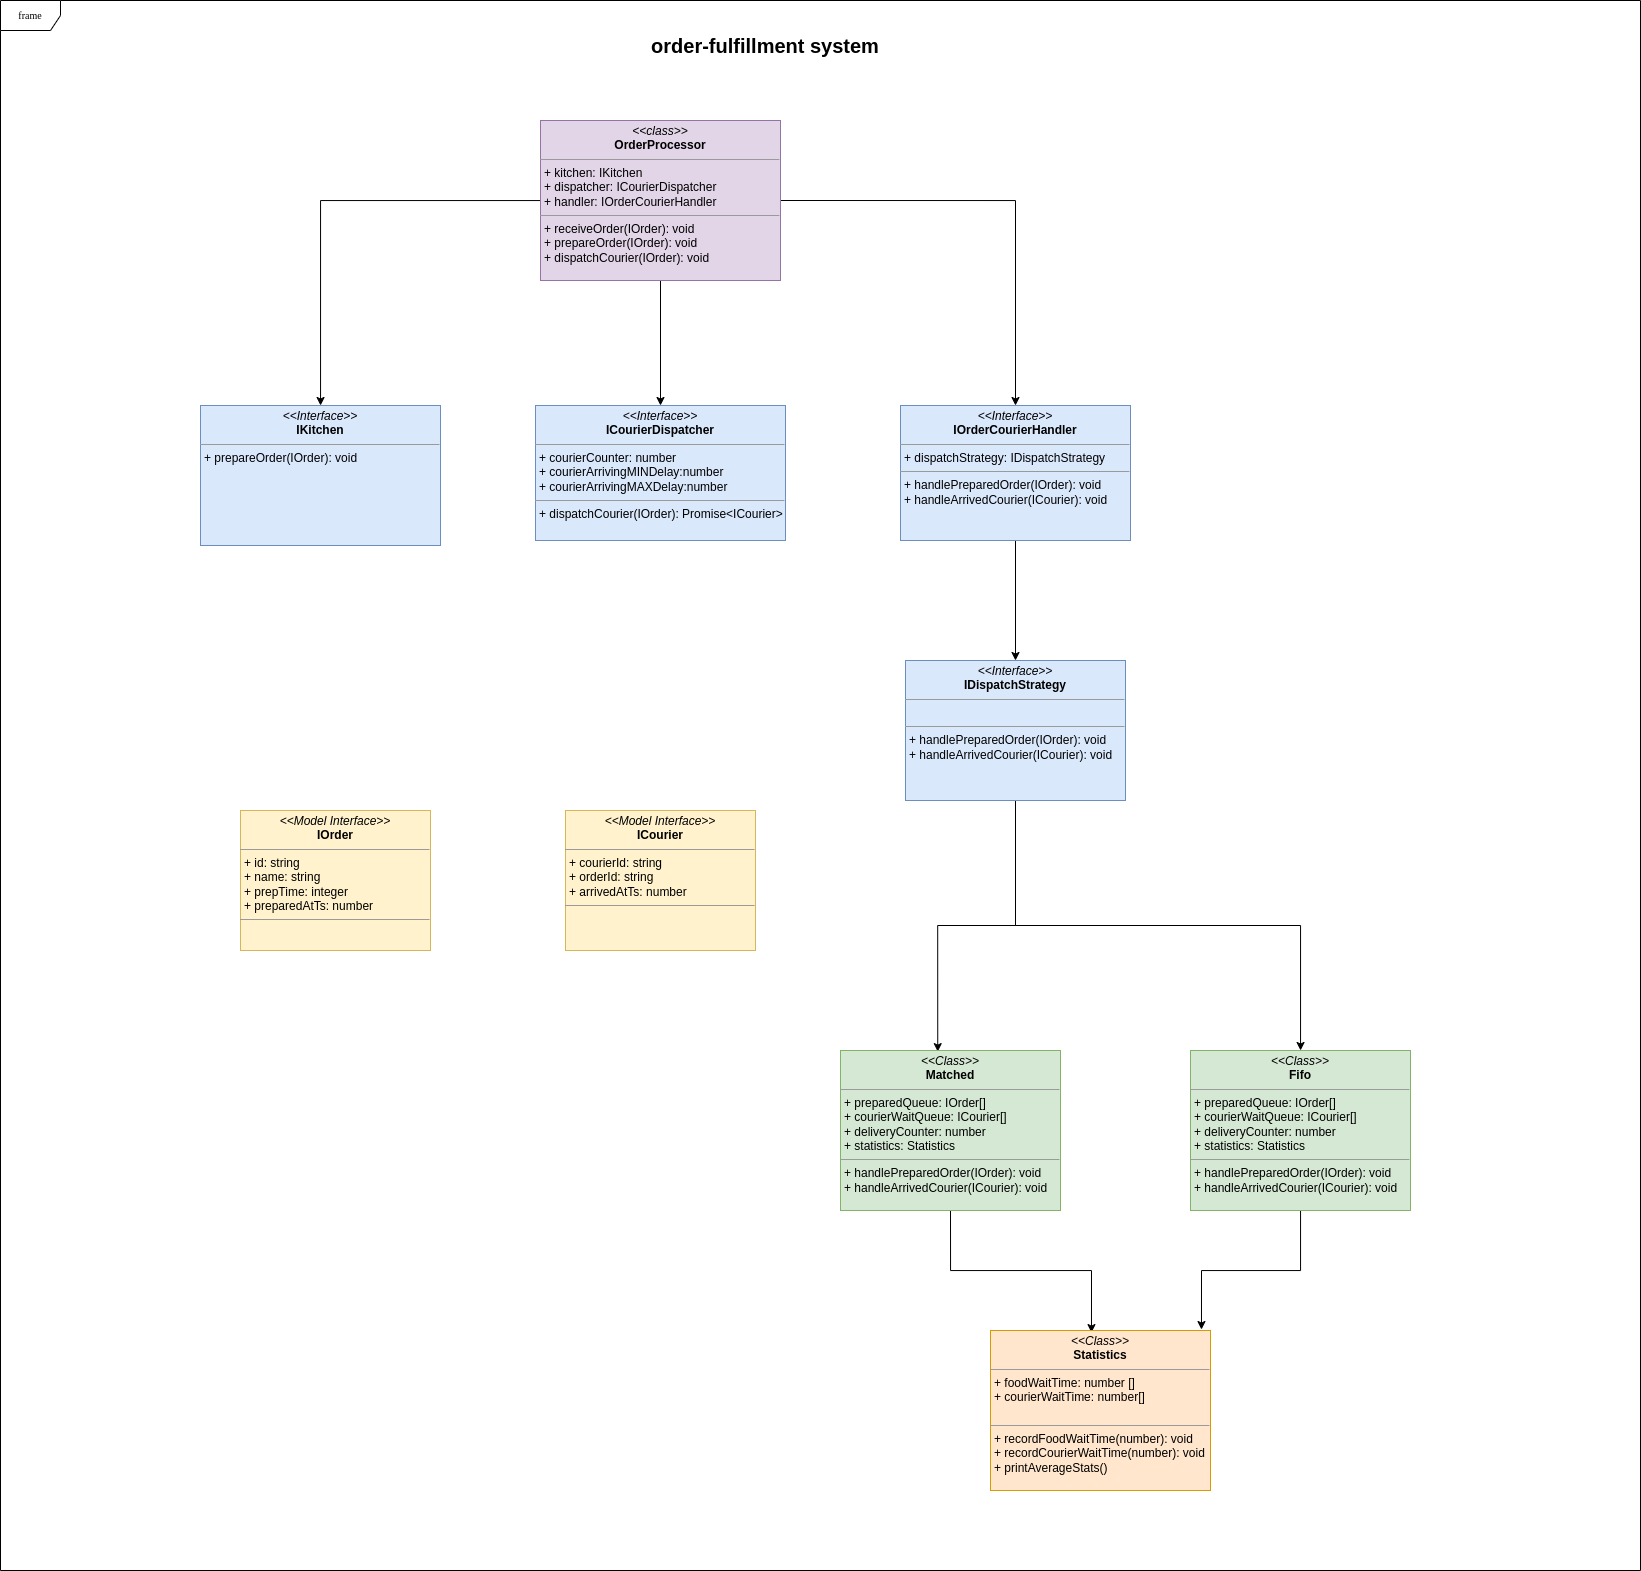

The diagram above was exported from draw.io. Its source (the exported page's mxGraphModel, read from the mxfile embedded in the PNG):
<mxGraphModel dx="1291" dy="1891" grid="1" gridSize="10" guides="1" tooltips="1" connect="1" arrows="1" fold="1" page="1" pageScale="1" pageWidth="850" pageHeight="1100" background="none" math="0" shadow="0">
  <root>
    <mxCell id="0" />
    <mxCell id="1" parent="0" />
    <mxCell id="17acba5748e5396b-1" value="frame" style="shape=umlFrame;whiteSpace=wrap;html=1;rounded=0;shadow=0;comic=0;labelBackgroundColor=none;strokeWidth=1;fontFamily=Verdana;fontSize=10;align=center;" parent="1" vertex="1">
      <mxGeometry x="40" y="-370" width="1640" height="1570" as="geometry" />
    </mxCell>
    <mxCell id="OfoZQse1A-FF7OPYduyT-23" style="edgeStyle=orthogonalEdgeStyle;rounded=0;orthogonalLoop=1;jettySize=auto;html=1;entryX=0.442;entryY=0.007;entryDx=0;entryDy=0;entryPerimeter=0;" parent="1" source="5d2195bd80daf111-12" target="OfoZQse1A-FF7OPYduyT-19" edge="1">
      <mxGeometry relative="1" as="geometry" />
    </mxCell>
    <mxCell id="OfoZQse1A-FF7OPYduyT-25" style="edgeStyle=orthogonalEdgeStyle;rounded=0;orthogonalLoop=1;jettySize=auto;html=1;exitX=0.5;exitY=1;exitDx=0;exitDy=0;" parent="1" source="5d2195bd80daf111-12" target="OfoZQse1A-FF7OPYduyT-24" edge="1">
      <mxGeometry relative="1" as="geometry" />
    </mxCell>
    <mxCell id="5d2195bd80daf111-12" value="&lt;p style=&quot;margin: 0px ; margin-top: 4px ; text-align: center&quot;&gt;&lt;i&gt;&amp;lt;&amp;lt;Interface&amp;gt;&amp;gt;&lt;/i&gt;&lt;br&gt;&lt;span style=&quot;text-align: left&quot;&gt;&lt;b&gt;IDispatchStrategy&lt;/b&gt;&lt;/span&gt;&lt;br&gt;&lt;/p&gt;&lt;hr size=&quot;1&quot;&gt;&lt;p style=&quot;margin: 0px ; margin-left: 4px&quot;&gt;&lt;br&gt;&lt;/p&gt;&lt;hr size=&quot;1&quot;&gt;&lt;p style=&quot;margin: 0px 0px 0px 4px&quot;&gt;+ handlePreparedOrder(IOrder): void&lt;/p&gt;&lt;p style=&quot;margin: 0px 0px 0px 4px&quot;&gt;+ handleArrivedCourier(ICourier): void&lt;/p&gt;" style="verticalAlign=top;align=left;overflow=fill;fontSize=12;fontFamily=Helvetica;html=1;rounded=0;shadow=0;comic=0;labelBackgroundColor=none;strokeWidth=1;fillColor=#dae8fc;strokeColor=#6c8ebf;" parent="1" vertex="1">
      <mxGeometry x="945" y="290" width="220" height="140" as="geometry" />
    </mxCell>
    <mxCell id="5d2195bd80daf111-15" value="&lt;p style=&quot;margin: 0px ; margin-top: 4px ; text-align: center&quot;&gt;&lt;i&gt;&amp;lt;&amp;lt;Interface&amp;gt;&amp;gt;&lt;/i&gt;&lt;br&gt;&lt;b&gt;ICourierDispatcher&lt;/b&gt;&lt;/p&gt;&lt;hr size=&quot;1&quot;&gt;&lt;p style=&quot;margin: 0px ; margin-left: 4px&quot;&gt;+ courierCounter: number&lt;br&gt;+ courierArrivingMINDelay:number&lt;br&gt;+ courierArrivingMAXDelay:number&lt;/p&gt;&lt;hr size=&quot;1&quot;&gt;&lt;p style=&quot;margin: 0px ; margin-left: 4px&quot;&gt;+ dispatchCourier(IOrder): Promise&amp;lt;ICourier&amp;gt;&lt;/p&gt;&lt;p style=&quot;margin: 0px ; margin-left: 4px&quot;&gt;&lt;br&gt;&lt;/p&gt;" style="verticalAlign=top;align=left;overflow=fill;fontSize=12;fontFamily=Helvetica;html=1;rounded=0;shadow=0;comic=0;labelBackgroundColor=none;strokeWidth=1;fillColor=#dae8fc;strokeColor=#6c8ebf;" parent="1" vertex="1">
      <mxGeometry x="575" y="35" width="250" height="135" as="geometry" />
    </mxCell>
    <mxCell id="5d2195bd80daf111-18" value="&lt;p style=&quot;margin: 0px ; margin-top: 4px ; text-align: center&quot;&gt;&lt;i&gt;&amp;lt;&amp;lt;Model Interface&amp;gt;&amp;gt;&lt;/i&gt;&lt;br&gt;&lt;b&gt;IOrder&lt;/b&gt;&lt;/p&gt;&lt;hr size=&quot;1&quot;&gt;&lt;p style=&quot;margin: 0px ; margin-left: 4px&quot;&gt;+ id: string&lt;br&gt;+ name: string&lt;/p&gt;&lt;p style=&quot;margin: 0px ; margin-left: 4px&quot;&gt;+ prepTime: integer&lt;/p&gt;&lt;p style=&quot;margin: 0px ; margin-left: 4px&quot;&gt;+ preparedAtTs&lt;span&gt;: number&lt;/span&gt;&lt;/p&gt;&lt;hr size=&quot;1&quot;&gt;&lt;p style=&quot;margin: 0px ; margin-left: 4px&quot;&gt;&lt;br&gt;&lt;/p&gt;" style="verticalAlign=top;align=left;overflow=fill;fontSize=12;fontFamily=Helvetica;html=1;rounded=0;shadow=0;comic=0;labelBackgroundColor=none;strokeWidth=1;fillColor=#fff2cc;strokeColor=#d6b656;" parent="1" vertex="1">
      <mxGeometry x="280" y="440" width="190" height="140" as="geometry" />
    </mxCell>
    <mxCell id="5d2195bd80daf111-19" value="&lt;p style=&quot;margin: 0px ; margin-top: 4px ; text-align: center&quot;&gt;&lt;i&gt;&amp;lt;&amp;lt;Interface&amp;gt;&amp;gt;&lt;/i&gt;&lt;br&gt;&lt;b&gt;IKitchen&lt;/b&gt;&lt;/p&gt;&lt;hr size=&quot;1&quot;&gt;&lt;p style=&quot;margin: 0px ; margin-left: 4px&quot;&gt;&lt;/p&gt;&lt;p style=&quot;margin: 0px ; margin-left: 4px&quot;&gt;+ prepareOrder(IOrder): void&lt;br&gt;&lt;br&gt;&lt;/p&gt;" style="verticalAlign=top;align=left;overflow=fill;fontSize=12;fontFamily=Helvetica;html=1;rounded=0;shadow=0;comic=0;labelBackgroundColor=none;strokeWidth=1;fillColor=#dae8fc;strokeColor=#6c8ebf;" parent="1" vertex="1">
      <mxGeometry x="240" y="35" width="240" height="140" as="geometry" />
    </mxCell>
    <mxCell id="5d2195bd80daf111-20" value="&lt;p style=&quot;margin: 0px ; margin-top: 4px ; text-align: center&quot;&gt;&lt;i&gt;&amp;lt;&amp;lt;Model Interface&amp;gt;&amp;gt;&lt;/i&gt;&lt;br&gt;&lt;b&gt;ICourier&lt;/b&gt;&lt;/p&gt;&lt;hr size=&quot;1&quot;&gt;&lt;p style=&quot;margin: 0px ; margin-left: 4px&quot;&gt;+ courierId: string&lt;/p&gt;&lt;p style=&quot;margin: 0px ; margin-left: 4px&quot;&gt;+ orderId: string&lt;br&gt;+ arrivedAtTs: number&lt;/p&gt;&lt;hr size=&quot;1&quot;&gt;&lt;p style=&quot;margin: 0px ; margin-left: 4px&quot;&gt;&lt;br&gt;&lt;/p&gt;" style="verticalAlign=top;align=left;overflow=fill;fontSize=12;fontFamily=Helvetica;html=1;rounded=0;shadow=0;comic=0;labelBackgroundColor=none;strokeWidth=1;fillColor=#fff2cc;strokeColor=#d6b656;" parent="1" vertex="1">
      <mxGeometry x="605" y="440" width="190" height="140" as="geometry" />
    </mxCell>
    <mxCell id="OfoZQse1A-FF7OPYduyT-18" style="edgeStyle=orthogonalEdgeStyle;rounded=0;orthogonalLoop=1;jettySize=auto;html=1;exitX=0.5;exitY=1;exitDx=0;exitDy=0;" parent="1" source="OfoZQse1A-FF7OPYduyT-17" target="5d2195bd80daf111-15" edge="1">
      <mxGeometry relative="1" as="geometry" />
    </mxCell>
    <mxCell id="OfoZQse1A-FF7OPYduyT-26" style="edgeStyle=orthogonalEdgeStyle;rounded=0;orthogonalLoop=1;jettySize=auto;html=1;" parent="1" source="OfoZQse1A-FF7OPYduyT-17" target="5d2195bd80daf111-19" edge="1">
      <mxGeometry relative="1" as="geometry" />
    </mxCell>
    <mxCell id="Lj2ss87iOa7eChPS7DdV-2" style="edgeStyle=orthogonalEdgeStyle;rounded=0;orthogonalLoop=1;jettySize=auto;html=1;exitX=1;exitY=0.5;exitDx=0;exitDy=0;" edge="1" parent="1" source="OfoZQse1A-FF7OPYduyT-17" target="Lj2ss87iOa7eChPS7DdV-1">
      <mxGeometry relative="1" as="geometry" />
    </mxCell>
    <mxCell id="OfoZQse1A-FF7OPYduyT-17" value="&lt;p style=&quot;margin: 0px ; margin-top: 4px ; text-align: center&quot;&gt;&lt;i&gt;&amp;lt;&amp;lt;class&amp;gt;&amp;gt;&lt;/i&gt;&lt;br&gt;&lt;b&gt;OrderProcessor&lt;/b&gt;&lt;/p&gt;&lt;hr size=&quot;1&quot;&gt;&lt;p style=&quot;margin: 0px ; margin-left: 4px&quot;&gt;+ kitchen: IKitchen&lt;br&gt;+ dispatcher: ICourierDispatcher&lt;/p&gt;&lt;p style=&quot;margin: 0px ; margin-left: 4px&quot;&gt;+ handler:&amp;nbsp;IOrderCourierHandler&lt;/p&gt;&lt;hr size=&quot;1&quot;&gt;&lt;p style=&quot;margin: 0px ; margin-left: 4px&quot;&gt;+ receiveOrder(&lt;span style=&quot;text-align: center&quot;&gt;IOrder&lt;/span&gt;): void&lt;/p&gt;&lt;p style=&quot;margin: 0px ; margin-left: 4px&quot;&gt;+ prepareOrder(IOrder): void&lt;/p&gt;&lt;p style=&quot;margin: 0px ; margin-left: 4px&quot;&gt;&lt;span style=&quot;text-align: center&quot;&gt;+ dispatchCourier(IOrder&lt;/span&gt;&lt;span style=&quot;text-align: center&quot;&gt;): void&lt;/span&gt;&lt;/p&gt;" style="verticalAlign=top;align=left;overflow=fill;fontSize=12;fontFamily=Helvetica;html=1;rounded=0;shadow=0;comic=0;labelBackgroundColor=none;strokeWidth=1;fillColor=#e1d5e7;strokeColor=#9673a6;" parent="1" vertex="1">
      <mxGeometry x="580" y="-250" width="240" height="160" as="geometry" />
    </mxCell>
    <mxCell id="Lj2ss87iOa7eChPS7DdV-7" style="edgeStyle=orthogonalEdgeStyle;rounded=0;orthogonalLoop=1;jettySize=auto;html=1;exitX=0.5;exitY=1;exitDx=0;exitDy=0;entryX=0.459;entryY=0.013;entryDx=0;entryDy=0;entryPerimeter=0;" edge="1" parent="1" source="OfoZQse1A-FF7OPYduyT-19" target="Lj2ss87iOa7eChPS7DdV-6">
      <mxGeometry relative="1" as="geometry" />
    </mxCell>
    <mxCell id="OfoZQse1A-FF7OPYduyT-19" value="&lt;p style=&quot;margin: 0px ; margin-top: 4px ; text-align: center&quot;&gt;&lt;i&gt;&amp;lt;&amp;lt;Class&amp;gt;&amp;gt;&lt;/i&gt;&lt;br&gt;&lt;span style=&quot;text-align: left&quot;&gt;&lt;b&gt;Matched&lt;/b&gt;&lt;/span&gt;&lt;br&gt;&lt;/p&gt;&lt;hr size=&quot;1&quot;&gt;&lt;p style=&quot;margin: 0px ; margin-left: 4px&quot;&gt;+ preparedQueue: IOrder[]&lt;br&gt;+ courierWaitQueue: ICourier[]&lt;/p&gt;&lt;p style=&quot;margin: 0px ; margin-left: 4px&quot;&gt;+&amp;nbsp;deliveryCounter: number&lt;/p&gt;&lt;p style=&quot;margin: 0px ; margin-left: 4px&quot;&gt;+&amp;nbsp;statistics:&amp;nbsp;Statistics&lt;/p&gt;&lt;hr size=&quot;1&quot;&gt;&lt;p style=&quot;margin: 0px 0px 0px 4px&quot;&gt;+ handlePreparedOrder(IOrder): void&lt;/p&gt;&lt;p style=&quot;margin: 0px 0px 0px 4px&quot;&gt;+ handleArrivedCourier(ICourier): void&lt;/p&gt;" style="verticalAlign=top;align=left;overflow=fill;fontSize=12;fontFamily=Helvetica;html=1;rounded=0;shadow=0;comic=0;labelBackgroundColor=none;strokeWidth=1;fillColor=#d5e8d4;strokeColor=#82b366;" parent="1" vertex="1">
      <mxGeometry x="880" y="680" width="220" height="160" as="geometry" />
    </mxCell>
    <mxCell id="Lj2ss87iOa7eChPS7DdV-8" style="edgeStyle=orthogonalEdgeStyle;rounded=0;orthogonalLoop=1;jettySize=auto;html=1;entryX=0.959;entryY=-0.006;entryDx=0;entryDy=0;entryPerimeter=0;" edge="1" parent="1" source="OfoZQse1A-FF7OPYduyT-24" target="Lj2ss87iOa7eChPS7DdV-6">
      <mxGeometry relative="1" as="geometry" />
    </mxCell>
    <mxCell id="OfoZQse1A-FF7OPYduyT-24" value="&lt;p style=&quot;margin: 0px ; margin-top: 4px ; text-align: center&quot;&gt;&lt;i&gt;&amp;lt;&amp;lt;Class&amp;gt;&amp;gt;&lt;/i&gt;&lt;br&gt;&lt;span style=&quot;text-align: left&quot;&gt;&lt;b&gt;Fifo&lt;/b&gt;&lt;/span&gt;&lt;br&gt;&lt;/p&gt;&lt;hr size=&quot;1&quot;&gt;&lt;p style=&quot;margin: 0px 0px 0px 4px&quot;&gt;+ preparedQueue: IOrder[]&lt;br&gt;+ courierWaitQueue: ICourier[]&lt;/p&gt;&lt;p style=&quot;margin: 0px 0px 0px 4px&quot;&gt;+&amp;nbsp;deliveryCounter: number&lt;/p&gt;&lt;p style=&quot;margin: 0px 0px 0px 4px&quot;&gt;+&amp;nbsp;statistics:&amp;nbsp;Statistics&lt;/p&gt;&lt;hr size=&quot;1&quot;&gt;&lt;p style=&quot;margin: 0px 0px 0px 4px&quot;&gt;+ handlePreparedOrder(IOrder): void&lt;/p&gt;&lt;p style=&quot;margin: 0px 0px 0px 4px&quot;&gt;+ handleArrivedCourier(ICourier): void&lt;/p&gt;" style="verticalAlign=top;align=left;overflow=fill;fontSize=12;fontFamily=Helvetica;html=1;rounded=0;shadow=0;comic=0;labelBackgroundColor=none;strokeWidth=1;fillColor=#d5e8d4;strokeColor=#82b366;" parent="1" vertex="1">
      <mxGeometry x="1230" y="680" width="220" height="160" as="geometry" />
    </mxCell>
    <mxCell id="Lj2ss87iOa7eChPS7DdV-3" style="edgeStyle=orthogonalEdgeStyle;rounded=0;orthogonalLoop=1;jettySize=auto;html=1;" edge="1" parent="1" source="Lj2ss87iOa7eChPS7DdV-1" target="5d2195bd80daf111-12">
      <mxGeometry relative="1" as="geometry" />
    </mxCell>
    <mxCell id="Lj2ss87iOa7eChPS7DdV-1" value="&lt;p style=&quot;margin: 0px ; margin-top: 4px ; text-align: center&quot;&gt;&lt;i&gt;&amp;lt;&amp;lt;Interface&amp;gt;&amp;gt;&lt;/i&gt;&lt;br&gt;&lt;b&gt;IOrderCourierHandler&lt;/b&gt;&lt;/p&gt;&lt;hr size=&quot;1&quot;&gt;&lt;p style=&quot;margin: 0px ; margin-left: 4px&quot;&gt;+&amp;nbsp;dispatchStrategy:&amp;nbsp;IDispatchStrategy&lt;br&gt;&lt;/p&gt;&lt;hr size=&quot;1&quot;&gt;&lt;p style=&quot;margin: 0px ; margin-left: 4px&quot;&gt;+ handlePreparedOrder(IOrder): void&lt;/p&gt;&lt;p style=&quot;margin: 0px ; margin-left: 4px&quot;&gt;+ handleArrivedCourier(ICourier): void&lt;br&gt;&lt;/p&gt;&lt;p style=&quot;margin: 0px ; margin-left: 4px&quot;&gt;&lt;br&gt;&lt;/p&gt;" style="verticalAlign=top;align=left;overflow=fill;fontSize=12;fontFamily=Helvetica;html=1;rounded=0;shadow=0;comic=0;labelBackgroundColor=none;strokeWidth=1;fillColor=#dae8fc;strokeColor=#6c8ebf;" vertex="1" parent="1">
      <mxGeometry x="940" y="35" width="230" height="135" as="geometry" />
    </mxCell>
    <mxCell id="Lj2ss87iOa7eChPS7DdV-6" value="&lt;p style=&quot;margin: 0px ; margin-top: 4px ; text-align: center&quot;&gt;&lt;i&gt;&amp;lt;&amp;lt;Class&amp;gt;&amp;gt;&lt;/i&gt;&lt;br&gt;&lt;span style=&quot;text-align: left&quot;&gt;&lt;b&gt;Statistics&lt;/b&gt;&lt;/span&gt;&lt;br&gt;&lt;/p&gt;&lt;hr size=&quot;1&quot;&gt;&lt;p style=&quot;margin: 0px ; margin-left: 4px&quot;&gt;+ foodWaitTime: number []&lt;br&gt;+ courierWaitTime: number[]&lt;/p&gt;&lt;p style=&quot;margin: 0px ; margin-left: 4px&quot;&gt;&lt;br&gt;&lt;/p&gt;&lt;hr size=&quot;1&quot;&gt;&lt;p style=&quot;margin: 0px 0px 0px 4px&quot;&gt;+ recordFoodWaitTime(number): void&lt;/p&gt;&lt;p style=&quot;margin: 0px 0px 0px 4px&quot;&gt;+ recordCourierWaitTime(number): void&lt;/p&gt;&lt;p style=&quot;margin: 0px 0px 0px 4px&quot;&gt;+&amp;nbsp;printAverageStats()&lt;/p&gt;" style="verticalAlign=top;align=left;overflow=fill;fontSize=12;fontFamily=Helvetica;html=1;rounded=0;shadow=0;comic=0;labelBackgroundColor=none;strokeWidth=1;fillColor=#ffe6cc;strokeColor=#d79b00;" vertex="1" parent="1">
      <mxGeometry x="1030" y="960" width="220" height="160" as="geometry" />
    </mxCell>
    <mxCell id="Lj2ss87iOa7eChPS7DdV-9" value="&lt;b&gt;&lt;font style=&quot;font-size: 20px&quot;&gt;order-fulfillment system&lt;/font&gt;&lt;/b&gt;" style="text;html=1;strokeColor=none;fillColor=none;align=center;verticalAlign=middle;whiteSpace=wrap;rounded=0;" vertex="1" parent="1">
      <mxGeometry x="640" y="-340" width="330" height="30" as="geometry" />
    </mxCell>
  </root>
</mxGraphModel>